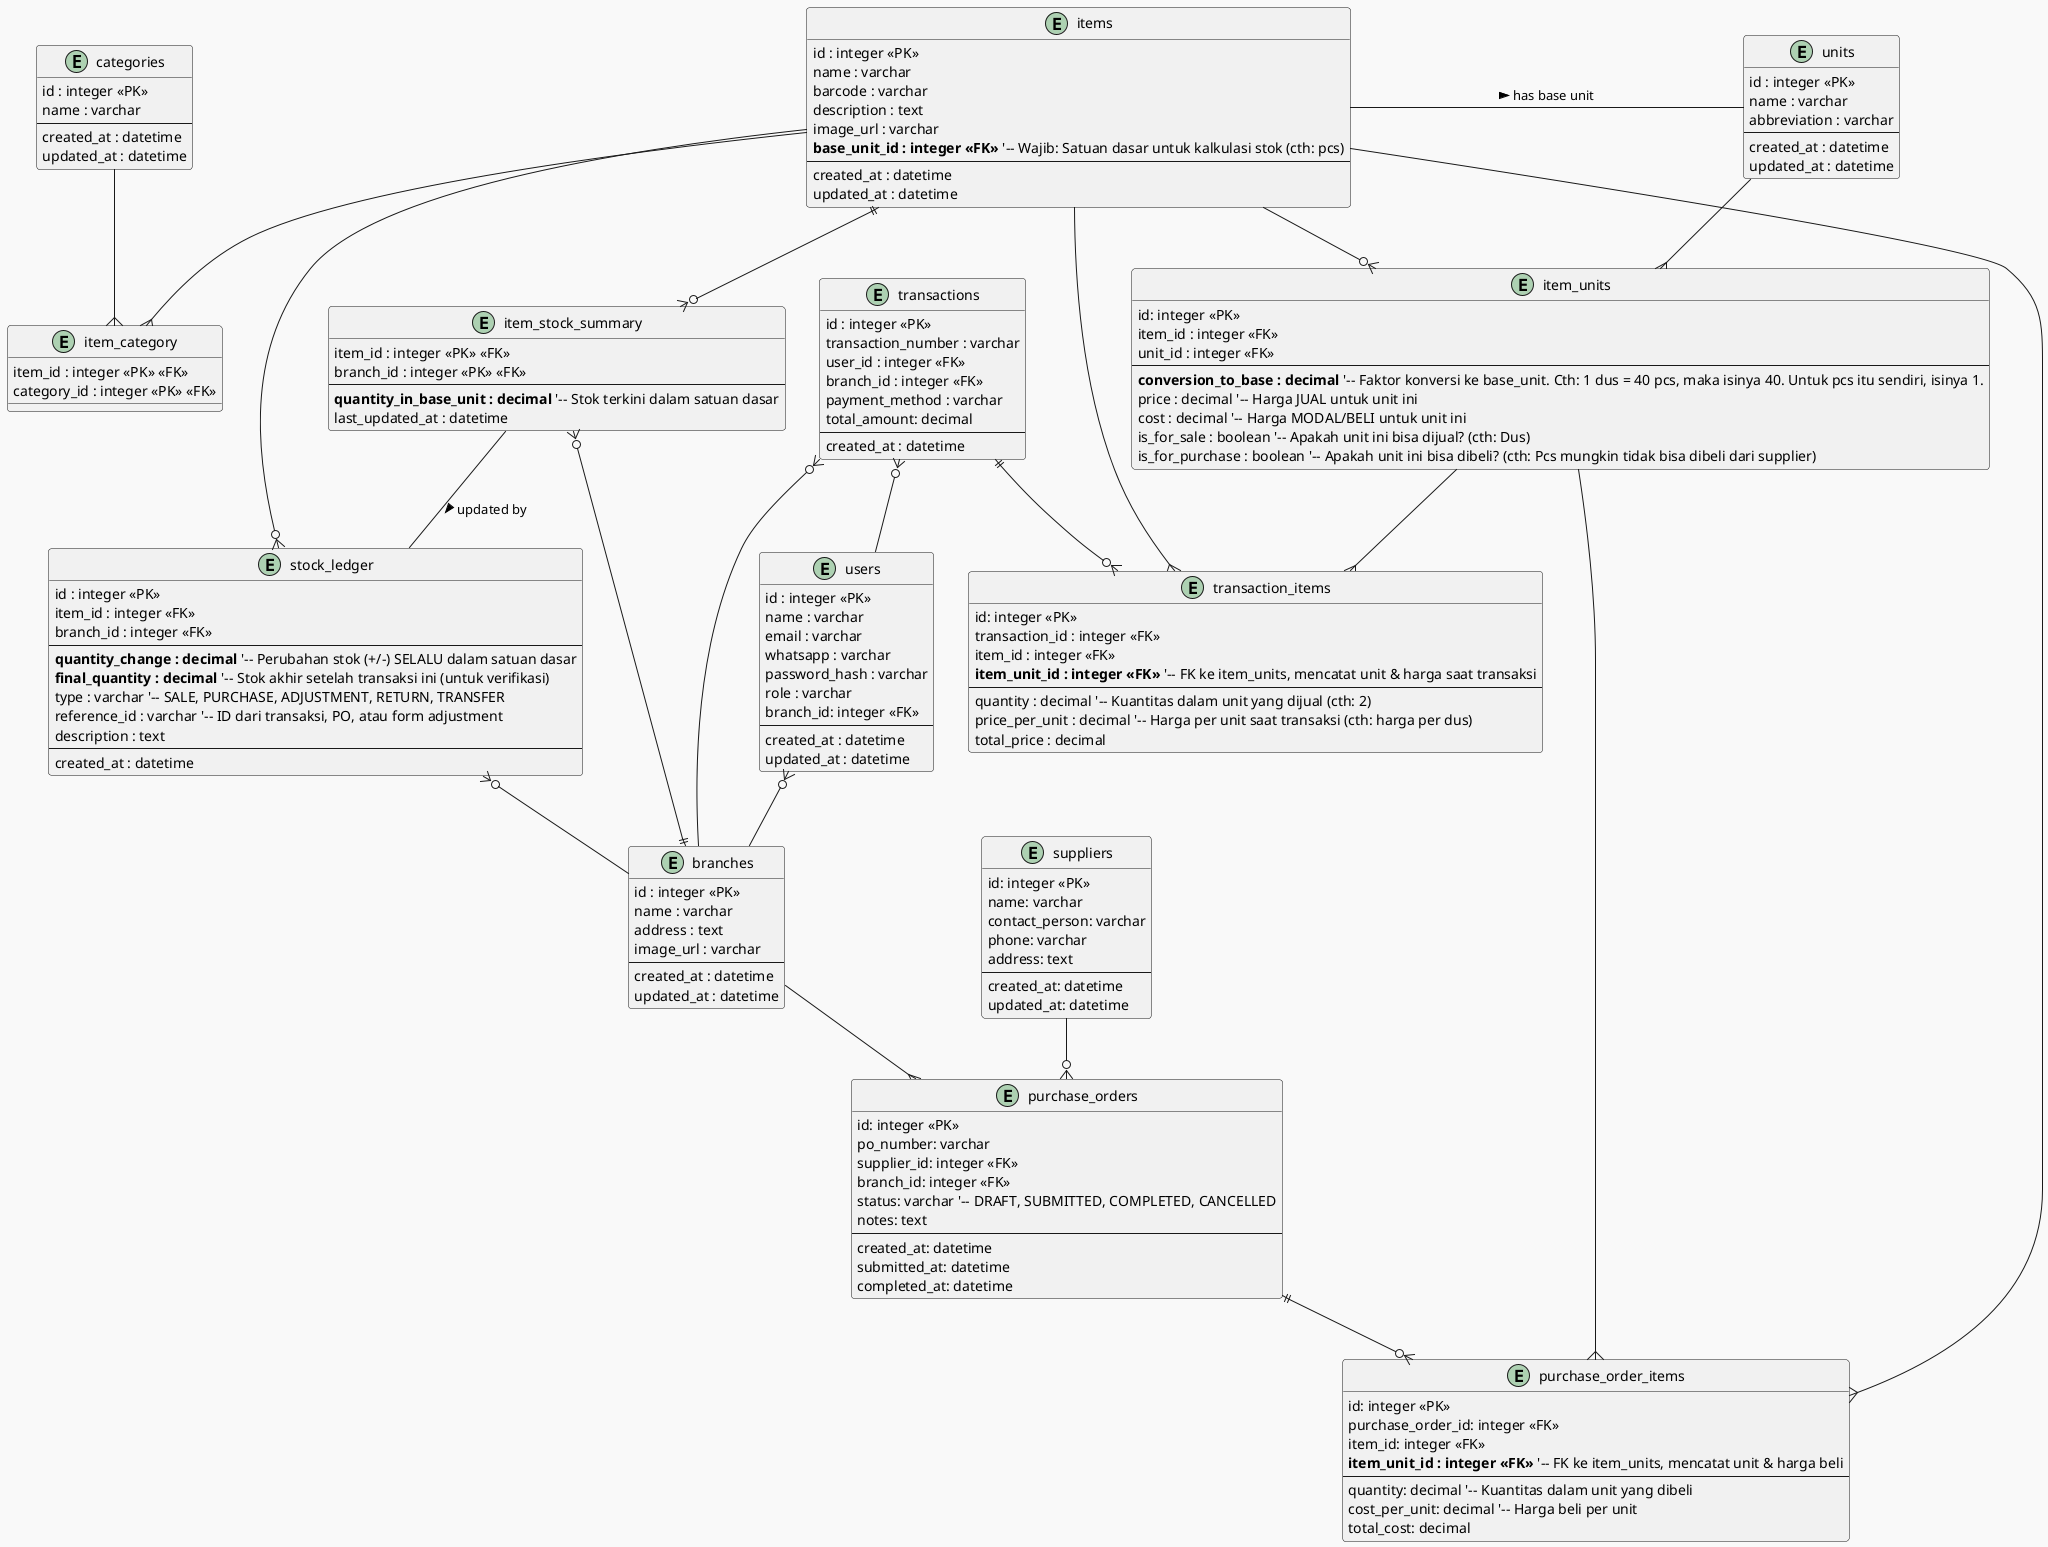

The diagram above was rendered by PlantUML. Its source (embedded in the PNG):
@startuml
!theme mars

' -- Penjelasan Perubahan Best Practice --
' 1. ITEMS memiliki "base_unit_id" sebagai satuan dasar wajib untuk kalkulasi stok.
' 2. ITEM_UNITS (menggantikan item_prices) adalah tabel pusat yang menyimpan harga JUAL/BELI per unit DAN faktor konversi ke satuan dasar.
' 3. STOCK_LEDGER adalah buku besar (wajib audit) yang mencatat SEMUA pergerakan stok dalam SATUAN DASAR.
' 4. ITEM_STOCK_SUMMARY adalah tabel ringkasan untuk performa query stok yang sangat cepat.
' 5. Penambahan struktur PURCHASE (Pemesanan Pembelian) untuk melengkapi alur masuk barang secara profesional.
' --

' ===================================
' ====== CORE PRODUCT & UNITS =======
' ===================================
entity "categories" as cat {
  id : integer <<PK>>
  name : varchar
  --
  created_at : datetime
  updated_at : datetime
}

entity "items" as i {
  id : integer <<PK>>
  name : varchar
  barcode : varchar
  description : text
  image_url : varchar
  **base_unit_id : integer <<FK>>** '-- Wajib: Satuan dasar untuk kalkulasi stok (cth: pcs)
  --
  created_at : datetime
  updated_at : datetime
}

entity "item_category" as ic {
  item_id : integer <<PK>> <<FK>>
  category_id : integer <<PK>> <<FK>>
}

entity "units" as u {
  id : integer <<PK>>
  name : varchar
  abbreviation : varchar
  --
  created_at : datetime
  updated_at : datetime
}

' Tabel ini adalah JANTUNG dari manajemen unit & harga
entity "item_units" as iu {
  id: integer <<PK>>
  item_id : integer <<FK>>
  unit_id : integer <<FK>>
  --
  **conversion_to_base : decimal** '-- Faktor konversi ke base_unit. Cth: 1 dus = 40 pcs, maka isinya 40. Untuk pcs itu sendiri, isinya 1.
  price : decimal '-- Harga JUAL untuk unit ini
  cost : decimal '-- Harga MODAL/BELI untuk unit ini
  is_for_sale : boolean '-- Apakah unit ini bisa dijual? (cth: Dus)
  is_for_purchase : boolean '-- Apakah unit ini bisa dibeli? (cth: Pcs mungkin tidak bisa dibeli dari supplier)
}


' ===================================
' ========= INVENTORY (STOK) ========
' ===================================
entity "branches" as b {
  id : integer <<PK>>
  name : varchar
  address : text
  image_url : varchar
  --
  created_at : datetime
  updated_at : datetime
}

' Best Practice: Tabel ringkasan untuk cek stok cepat
entity "item_stock_summary" as iss {
  item_id : integer <<PK>> <<FK>>
  branch_id : integer <<PK>> <<FK>>
  --
  **quantity_in_base_unit : decimal** '-- Stok terkini dalam satuan dasar
  last_updated_at : datetime
}

' Best Practice: Buku besar semua transaksi stok (untuk audit)
entity "stock_ledger" as sl {
  id : integer <<PK>>
  item_id : integer <<FK>>
  branch_id : integer <<FK>>
  --
  **quantity_change : decimal** '-- Perubahan stok (+/-) SELALU dalam satuan dasar
  **final_quantity : decimal** '-- Stok akhir setelah transaksi ini (untuk verifikasi)
  type : varchar '-- SALE, PURCHASE, ADJUSTMENT, RETURN, TRANSFER
  reference_id : varchar '-- ID dari transaksi, PO, atau form adjustment
  description : text
  --
  created_at : datetime
}

' ===================================
' ======== SALES (PENJUALAN) ========
' ===================================
entity "users" as usr {
  id : integer <<PK>>
  name : varchar
  email : varchar
  whatsapp : varchar
  password_hash : varchar
  role : varchar
  branch_id: integer <<FK>>
  --
  created_at : datetime
  updated_at : datetime
}

entity "transactions" as t {
  id : integer <<PK>>
  transaction_number : varchar
  user_id : integer <<FK>>
  branch_id : integer <<FK>>
  payment_method : varchar
  total_amount: decimal
  --
  created_at : datetime
}

entity "transaction_items" as ti {
  id: integer <<PK>>
  transaction_id : integer <<FK>>
  item_id : integer <<FK>>
  **item_unit_id : integer <<FK>>** '-- FK ke item_units, mencatat unit & harga saat transaksi
  --
  quantity : decimal '-- Kuantitas dalam unit yang dijual (cth: 2)
  price_per_unit : decimal '-- Harga per unit saat transaksi (cth: harga per dus)
  total_price : decimal
}

' ===================================
' ====== PURCHASING (PEMBELIAN) =====
' ===================================
entity "suppliers" as sup {
  id: integer <<PK>>
  name: varchar
  contact_person: varchar
  phone: varchar
  address: text
  --
  created_at: datetime
  updated_at: datetime
}

entity "purchase_orders" as po {
    id: integer <<PK>>
    po_number: varchar
    supplier_id: integer <<FK>>
    branch_id: integer <<FK>>
    status: varchar '-- DRAFT, SUBMITTED, COMPLETED, CANCELLED
    notes: text
    --
    created_at: datetime
    submitted_at: datetime
    completed_at: datetime
}

entity "purchase_order_items" as poi {
    id: integer <<PK>>
    purchase_order_id: integer <<FK>>
    item_id: integer <<FK>>
    **item_unit_id : integer <<FK>>** '-- FK ke item_units, mencatat unit & harga beli
    --
    quantity: decimal '-- Kuantitas dalam unit yang dibeli
    cost_per_unit: decimal '-- Harga beli per unit
    total_cost: decimal
}


' ===================================
' =========== RELATIONSHIPS =========
' ===================================
' Product Relationships
i --{ ic
cat --{ ic
i --o{ iu
u --{ iu
i --right- u : "has base unit >"

' Inventory Relationships
i ||--o{ iss
b ||--o{ iss
sl }o-- i
sl }o-- b
iss -- sl : "updated by >"

' Sales Relationships
t }o-- usr
t }o-- b
t ||--o{ ti
i --{ ti
iu --{ ti

' Purchasing Relationships
sup --o{ po
po ||--o{ poi
b --{ po
i --{ poi
iu --{ poi

' User-Branch Relationship
usr }o-- b
@enduml